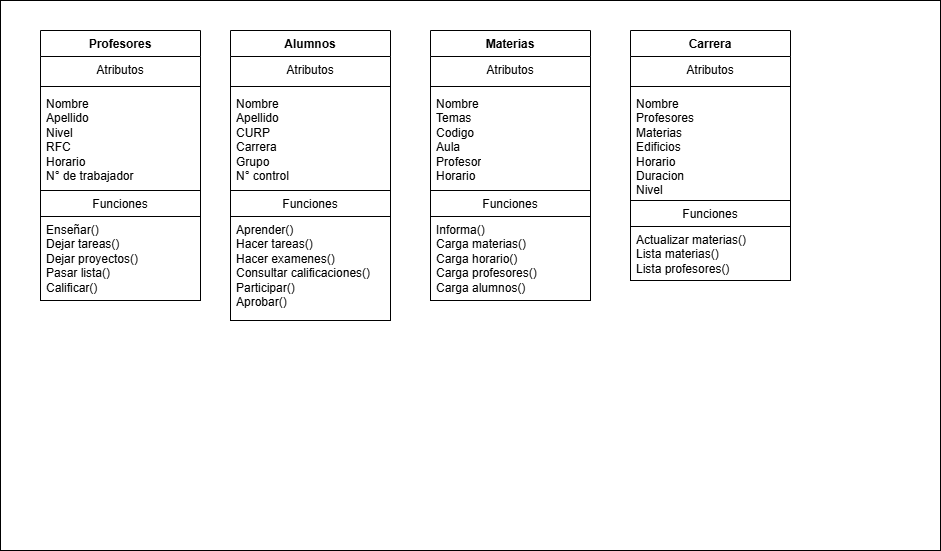

The diagram above was exported from draw.io. Its source (the exported page's mxGraphModel, read from the mxfile embedded in the PNG):
<mxGraphModel dx="1869" dy="2900" grid="1" gridSize="10" guides="1" tooltips="1" connect="1" arrows="1" fold="1" page="1" pageScale="1" pageWidth="827" pageHeight="1169" math="0" shadow="0">
  <root>
    <mxCell id="0" />
    <mxCell id="1" parent="0" />
    <mxCell id="riltZUq1qLCaqh5wqB-q-1" value="" style="rounded=0;whiteSpace=wrap;html=1;" parent="1" vertex="1">
      <mxGeometry x="-220" y="-2250" width="940" height="550" as="geometry" />
    </mxCell>
    <mxCell id="riltZUq1qLCaqh5wqB-q-2" value="Profesores" style="swimlane;fontStyle=1;align=center;verticalAlign=top;childLayout=stackLayout;horizontal=1;startSize=26;horizontalStack=0;resizeParent=1;resizeParentMax=0;resizeLast=0;collapsible=1;marginBottom=0;whiteSpace=wrap;html=1;" parent="1" vertex="1">
      <mxGeometry x="-180" y="-2220" width="160" height="270" as="geometry" />
    </mxCell>
    <mxCell id="riltZUq1qLCaqh5wqB-q-3" value="Atributos&lt;div&gt;&lt;br&gt;&lt;/div&gt;" style="text;strokeColor=none;fillColor=none;align=center;verticalAlign=top;spacingLeft=4;spacingRight=4;overflow=hidden;rotatable=0;points=[[0,0.5],[1,0.5]];portConstraint=eastwest;whiteSpace=wrap;html=1;" parent="riltZUq1qLCaqh5wqB-q-2" vertex="1">
      <mxGeometry y="26" width="160" height="26" as="geometry" />
    </mxCell>
    <mxCell id="riltZUq1qLCaqh5wqB-q-4" value="" style="line;strokeWidth=1;fillColor=none;align=left;verticalAlign=middle;spacingTop=-1;spacingLeft=3;spacingRight=3;rotatable=0;labelPosition=right;points=[];portConstraint=eastwest;strokeColor=inherit;" parent="riltZUq1qLCaqh5wqB-q-2" vertex="1">
      <mxGeometry y="52" width="160" height="8" as="geometry" />
    </mxCell>
    <mxCell id="riltZUq1qLCaqh5wqB-q-5" value="Nombre&lt;div&gt;Apellido&lt;/div&gt;&lt;div&gt;Nivel&lt;/div&gt;&lt;div&gt;RFC&lt;/div&gt;&lt;div&gt;Horario&lt;/div&gt;&lt;div&gt;N° de trabajador&lt;/div&gt;" style="text;strokeColor=none;fillColor=none;align=left;verticalAlign=top;spacingLeft=4;spacingRight=4;overflow=hidden;rotatable=0;points=[[0,0.5],[1,0.5]];portConstraint=eastwest;whiteSpace=wrap;html=1;" parent="riltZUq1qLCaqh5wqB-q-2" vertex="1">
      <mxGeometry y="60" width="160" height="100" as="geometry" />
    </mxCell>
    <mxCell id="riltZUq1qLCaqh5wqB-q-6" value="Funciones" style="text;strokeColor=#000000;fillColor=none;align=center;verticalAlign=top;spacingLeft=4;spacingRight=4;overflow=hidden;rotatable=0;points=[[0,0.5],[1,0.5]];portConstraint=eastwest;whiteSpace=wrap;html=1;" parent="riltZUq1qLCaqh5wqB-q-2" vertex="1">
      <mxGeometry y="160" width="160" height="26" as="geometry" />
    </mxCell>
    <mxCell id="riltZUq1qLCaqh5wqB-q-7" value="Enseñar()&lt;div&gt;Dejar tareas()&lt;br&gt;Dejar proyectos()&lt;/div&gt;&lt;div&gt;Pasar lista()&lt;/div&gt;&lt;div&gt;Calificar()&lt;/div&gt;" style="text;strokeColor=#000000;fillColor=none;align=left;verticalAlign=top;spacingLeft=4;spacingRight=4;overflow=hidden;rotatable=0;points=[[0,0.5],[1,0.5]];portConstraint=eastwest;whiteSpace=wrap;html=1;" parent="riltZUq1qLCaqh5wqB-q-2" vertex="1">
      <mxGeometry y="186" width="160" height="84" as="geometry" />
    </mxCell>
    <mxCell id="riltZUq1qLCaqh5wqB-q-8" value="Alumnos" style="swimlane;fontStyle=1;align=center;verticalAlign=top;childLayout=stackLayout;horizontal=1;startSize=26;horizontalStack=0;resizeParent=1;resizeParentMax=0;resizeLast=0;collapsible=1;marginBottom=0;whiteSpace=wrap;html=1;" parent="1" vertex="1">
      <mxGeometry x="10" y="-2220" width="160" height="290" as="geometry" />
    </mxCell>
    <mxCell id="riltZUq1qLCaqh5wqB-q-9" value="Atributos&lt;div&gt;&lt;br&gt;&lt;/div&gt;" style="text;strokeColor=none;fillColor=none;align=center;verticalAlign=top;spacingLeft=4;spacingRight=4;overflow=hidden;rotatable=0;points=[[0,0.5],[1,0.5]];portConstraint=eastwest;whiteSpace=wrap;html=1;" parent="riltZUq1qLCaqh5wqB-q-8" vertex="1">
      <mxGeometry y="26" width="160" height="26" as="geometry" />
    </mxCell>
    <mxCell id="riltZUq1qLCaqh5wqB-q-10" value="" style="line;strokeWidth=1;fillColor=none;align=left;verticalAlign=middle;spacingTop=-1;spacingLeft=3;spacingRight=3;rotatable=0;labelPosition=right;points=[];portConstraint=eastwest;strokeColor=inherit;" parent="riltZUq1qLCaqh5wqB-q-8" vertex="1">
      <mxGeometry y="52" width="160" height="8" as="geometry" />
    </mxCell>
    <mxCell id="riltZUq1qLCaqh5wqB-q-11" value="Nombre&lt;div&gt;Apellido&lt;/div&gt;&lt;div&gt;CURP&lt;/div&gt;&lt;div&gt;Carrera&lt;/div&gt;&lt;div&gt;Grupo&lt;/div&gt;&lt;div&gt;N° control&lt;/div&gt;" style="text;strokeColor=none;fillColor=none;align=left;verticalAlign=top;spacingLeft=4;spacingRight=4;overflow=hidden;rotatable=0;points=[[0,0.5],[1,0.5]];portConstraint=eastwest;whiteSpace=wrap;html=1;" parent="riltZUq1qLCaqh5wqB-q-8" vertex="1">
      <mxGeometry y="60" width="160" height="100" as="geometry" />
    </mxCell>
    <mxCell id="riltZUq1qLCaqh5wqB-q-12" value="Funciones" style="text;strokeColor=#000000;fillColor=none;align=center;verticalAlign=top;spacingLeft=4;spacingRight=4;overflow=hidden;rotatable=0;points=[[0,0.5],[1,0.5]];portConstraint=eastwest;whiteSpace=wrap;html=1;" parent="riltZUq1qLCaqh5wqB-q-8" vertex="1">
      <mxGeometry y="160" width="160" height="26" as="geometry" />
    </mxCell>
    <mxCell id="riltZUq1qLCaqh5wqB-q-13" value="Aprender()&lt;div&gt;Hacer tareas()&lt;/div&gt;&lt;div&gt;Hacer examenes()&lt;/div&gt;&lt;div&gt;Consultar calificaciones()&lt;/div&gt;&lt;div&gt;Participar()&lt;/div&gt;&lt;div&gt;Aprobar()&lt;/div&gt;" style="text;strokeColor=#000000;fillColor=none;align=left;verticalAlign=top;spacingLeft=4;spacingRight=4;overflow=hidden;rotatable=0;points=[[0,0.5],[1,0.5]];portConstraint=eastwest;whiteSpace=wrap;html=1;" parent="riltZUq1qLCaqh5wqB-q-8" vertex="1">
      <mxGeometry y="186" width="160" height="104" as="geometry" />
    </mxCell>
    <mxCell id="riltZUq1qLCaqh5wqB-q-14" value="Materias" style="swimlane;fontStyle=1;align=center;verticalAlign=top;childLayout=stackLayout;horizontal=1;startSize=26;horizontalStack=0;resizeParent=1;resizeParentMax=0;resizeLast=0;collapsible=1;marginBottom=0;whiteSpace=wrap;html=1;" parent="1" vertex="1">
      <mxGeometry x="210" y="-2220" width="160" height="270" as="geometry" />
    </mxCell>
    <mxCell id="riltZUq1qLCaqh5wqB-q-15" value="Atributos&lt;div&gt;&lt;br&gt;&lt;/div&gt;" style="text;strokeColor=none;fillColor=none;align=center;verticalAlign=top;spacingLeft=4;spacingRight=4;overflow=hidden;rotatable=0;points=[[0,0.5],[1,0.5]];portConstraint=eastwest;whiteSpace=wrap;html=1;" parent="riltZUq1qLCaqh5wqB-q-14" vertex="1">
      <mxGeometry y="26" width="160" height="26" as="geometry" />
    </mxCell>
    <mxCell id="riltZUq1qLCaqh5wqB-q-16" value="" style="line;strokeWidth=1;fillColor=none;align=left;verticalAlign=middle;spacingTop=-1;spacingLeft=3;spacingRight=3;rotatable=0;labelPosition=right;points=[];portConstraint=eastwest;strokeColor=inherit;" parent="riltZUq1qLCaqh5wqB-q-14" vertex="1">
      <mxGeometry y="52" width="160" height="8" as="geometry" />
    </mxCell>
    <mxCell id="riltZUq1qLCaqh5wqB-q-17" value="Nombre&lt;div&gt;Temas&lt;/div&gt;&lt;div&gt;Codigo&lt;/div&gt;&lt;div&gt;Aula&lt;/div&gt;&lt;div&gt;Profesor&lt;/div&gt;&lt;div&gt;Horario&lt;/div&gt;" style="text;strokeColor=none;fillColor=none;align=left;verticalAlign=top;spacingLeft=4;spacingRight=4;overflow=hidden;rotatable=0;points=[[0,0.5],[1,0.5]];portConstraint=eastwest;whiteSpace=wrap;html=1;" parent="riltZUq1qLCaqh5wqB-q-14" vertex="1">
      <mxGeometry y="60" width="160" height="100" as="geometry" />
    </mxCell>
    <mxCell id="riltZUq1qLCaqh5wqB-q-18" value="Funciones" style="text;strokeColor=#000000;fillColor=none;align=center;verticalAlign=top;spacingLeft=4;spacingRight=4;overflow=hidden;rotatable=0;points=[[0,0.5],[1,0.5]];portConstraint=eastwest;whiteSpace=wrap;html=1;" parent="riltZUq1qLCaqh5wqB-q-14" vertex="1">
      <mxGeometry y="160" width="160" height="26" as="geometry" />
    </mxCell>
    <mxCell id="riltZUq1qLCaqh5wqB-q-19" value="Informa()&lt;div&gt;Carga materias()&lt;/div&gt;&lt;div&gt;Carga horario()&lt;/div&gt;&lt;div&gt;Carga profesores()&lt;/div&gt;&lt;div&gt;Carga alumnos()&lt;/div&gt;&lt;div&gt;&lt;br&gt;&lt;/div&gt;" style="text;strokeColor=#000000;fillColor=none;align=left;verticalAlign=top;spacingLeft=4;spacingRight=4;overflow=hidden;rotatable=0;points=[[0,0.5],[1,0.5]];portConstraint=eastwest;whiteSpace=wrap;html=1;" parent="riltZUq1qLCaqh5wqB-q-14" vertex="1">
      <mxGeometry y="186" width="160" height="84" as="geometry" />
    </mxCell>
    <mxCell id="riltZUq1qLCaqh5wqB-q-20" value="Carrera" style="swimlane;fontStyle=1;align=center;verticalAlign=top;childLayout=stackLayout;horizontal=1;startSize=26;horizontalStack=0;resizeParent=1;resizeParentMax=0;resizeLast=0;collapsible=1;marginBottom=0;whiteSpace=wrap;html=1;" parent="1" vertex="1">
      <mxGeometry x="410" y="-2220" width="160" height="250" as="geometry" />
    </mxCell>
    <mxCell id="riltZUq1qLCaqh5wqB-q-21" value="Atributos&lt;div&gt;&lt;br&gt;&lt;/div&gt;" style="text;strokeColor=none;fillColor=none;align=center;verticalAlign=top;spacingLeft=4;spacingRight=4;overflow=hidden;rotatable=0;points=[[0,0.5],[1,0.5]];portConstraint=eastwest;whiteSpace=wrap;html=1;" parent="riltZUq1qLCaqh5wqB-q-20" vertex="1">
      <mxGeometry y="26" width="160" height="26" as="geometry" />
    </mxCell>
    <mxCell id="riltZUq1qLCaqh5wqB-q-22" value="" style="line;strokeWidth=1;fillColor=none;align=left;verticalAlign=middle;spacingTop=-1;spacingLeft=3;spacingRight=3;rotatable=0;labelPosition=right;points=[];portConstraint=eastwest;strokeColor=inherit;" parent="riltZUq1qLCaqh5wqB-q-20" vertex="1">
      <mxGeometry y="52" width="160" height="8" as="geometry" />
    </mxCell>
    <mxCell id="riltZUq1qLCaqh5wqB-q-23" value="Nombre&lt;div&gt;Profesores&lt;/div&gt;&lt;div&gt;Materias&lt;/div&gt;&lt;div&gt;Edificios&lt;/div&gt;&lt;div&gt;Horario&lt;/div&gt;&lt;div&gt;Duracion&lt;/div&gt;&lt;div&gt;Nivel&lt;/div&gt;" style="text;strokeColor=none;fillColor=none;align=left;verticalAlign=top;spacingLeft=4;spacingRight=4;overflow=hidden;rotatable=0;points=[[0,0.5],[1,0.5]];portConstraint=eastwest;whiteSpace=wrap;html=1;" parent="riltZUq1qLCaqh5wqB-q-20" vertex="1">
      <mxGeometry y="60" width="160" height="110" as="geometry" />
    </mxCell>
    <mxCell id="riltZUq1qLCaqh5wqB-q-24" value="Funciones" style="text;strokeColor=#000000;fillColor=none;align=center;verticalAlign=top;spacingLeft=4;spacingRight=4;overflow=hidden;rotatable=0;points=[[0,0.5],[1,0.5]];portConstraint=eastwest;whiteSpace=wrap;html=1;" parent="riltZUq1qLCaqh5wqB-q-20" vertex="1">
      <mxGeometry y="170" width="160" height="26" as="geometry" />
    </mxCell>
    <mxCell id="riltZUq1qLCaqh5wqB-q-25" value="&lt;div&gt;Actualizar materias()&lt;/div&gt;&lt;div&gt;Lista materias()&lt;/div&gt;&lt;div&gt;Lista profesores()&lt;/div&gt;" style="text;strokeColor=#000000;fillColor=none;align=left;verticalAlign=top;spacingLeft=4;spacingRight=4;overflow=hidden;rotatable=0;points=[[0,0.5],[1,0.5]];portConstraint=eastwest;whiteSpace=wrap;html=1;" parent="riltZUq1qLCaqh5wqB-q-20" vertex="1">
      <mxGeometry y="196" width="160" height="54" as="geometry" />
    </mxCell>
  </root>
</mxGraphModel>